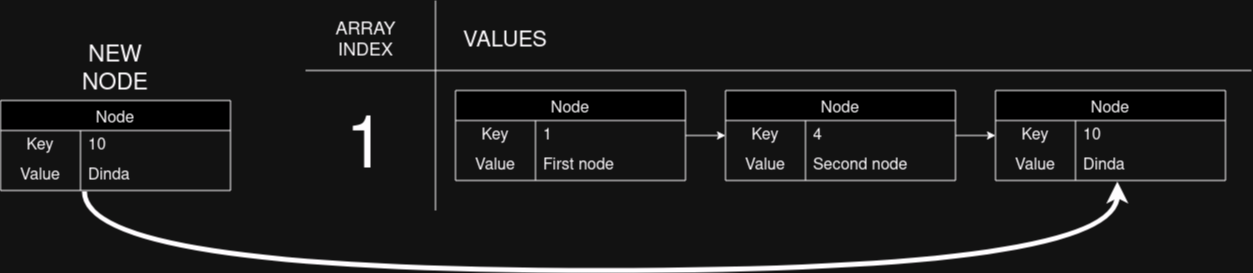

The diagram above was exported from draw.io. Its source (the exported page's mxGraphModel, read from the mxfile embedded in the PNG):
<mxGraphModel dx="2214" dy="749" grid="1" gridSize="10" guides="1" tooltips="1" connect="1" arrows="1" fold="1" page="1" pageScale="1" pageWidth="850" pageHeight="1100" math="0" shadow="0">
  <root>
    <mxCell id="0" />
    <mxCell id="1" parent="0" />
    <mxCell id="BlOObD7FEI3fxs4wWFqq-93" value="" style="endArrow=none;html=1;rounded=0;" edge="1" parent="1">
      <mxGeometry width="50" height="50" relative="1" as="geometry">
        <mxPoint x="10" y="360" as="sourcePoint" />
        <mxPoint x="10" y="150" as="targetPoint" />
      </mxGeometry>
    </mxCell>
    <mxCell id="BlOObD7FEI3fxs4wWFqq-94" value="" style="endArrow=none;html=1;rounded=0;" edge="1" parent="1">
      <mxGeometry width="50" height="50" relative="1" as="geometry">
        <mxPoint x="-120" y="220" as="sourcePoint" />
        <mxPoint x="826" y="220" as="targetPoint" />
      </mxGeometry>
    </mxCell>
    <mxCell id="BlOObD7FEI3fxs4wWFqq-96" value="&lt;div&gt;&lt;font style=&quot;font-size: 18px;&quot;&gt;ARRAY&lt;/font&gt;&lt;/div&gt;&lt;div&gt;&lt;font style=&quot;font-size: 18px;&quot;&gt;INDEX&lt;/font&gt;&lt;/div&gt;" style="text;html=1;align=center;verticalAlign=middle;resizable=0;points=[];autosize=1;strokeColor=none;fillColor=none;" vertex="1" parent="1">
      <mxGeometry x="-100" y="160" width="80" height="60" as="geometry" />
    </mxCell>
    <mxCell id="BlOObD7FEI3fxs4wWFqq-98" value="VALUES" style="text;html=1;strokeColor=none;fillColor=none;align=center;verticalAlign=middle;whiteSpace=wrap;rounded=0;fontSize=22;" vertex="1" parent="1">
      <mxGeometry x="50" y="175" width="60" height="30" as="geometry" />
    </mxCell>
    <mxCell id="BlOObD7FEI3fxs4wWFqq-102" value="&lt;font style=&quot;font-size: 72px;&quot;&gt;1&lt;/font&gt;" style="text;html=1;align=center;verticalAlign=middle;resizable=0;points=[];autosize=1;strokeColor=none;fillColor=none;" vertex="1" parent="1">
      <mxGeometry x="-90" y="250" width="60" height="100" as="geometry" />
    </mxCell>
    <mxCell id="BlOObD7FEI3fxs4wWFqq-103" value="Node" style="shape=table;startSize=30;container=1;collapsible=0;childLayout=tableLayout;fixedRows=1;rowLines=0;fontStyle=0;strokeColor=default;fontSize=16;" vertex="1" parent="1">
      <mxGeometry x="30" y="240" width="230" height="90" as="geometry" />
    </mxCell>
    <mxCell id="BlOObD7FEI3fxs4wWFqq-104" value="" style="shape=tableRow;horizontal=0;startSize=0;swimlaneHead=0;swimlaneBody=0;top=0;left=0;bottom=0;right=0;collapsible=0;dropTarget=0;fillColor=none;points=[[0,0.5],[1,0.5]];portConstraint=eastwest;strokeColor=inherit;fontSize=16;" vertex="1" parent="BlOObD7FEI3fxs4wWFqq-103">
      <mxGeometry y="30" width="230" height="30" as="geometry" />
    </mxCell>
    <mxCell id="BlOObD7FEI3fxs4wWFqq-105" value="Key" style="shape=partialRectangle;html=1;whiteSpace=wrap;connectable=0;fillColor=none;top=0;left=0;bottom=0;right=0;overflow=hidden;pointerEvents=1;strokeColor=inherit;fontSize=16;" vertex="1" parent="BlOObD7FEI3fxs4wWFqq-104">
      <mxGeometry width="80" height="30" as="geometry">
        <mxRectangle width="80" height="30" as="alternateBounds" />
      </mxGeometry>
    </mxCell>
    <mxCell id="BlOObD7FEI3fxs4wWFqq-106" value="1" style="shape=partialRectangle;html=1;whiteSpace=wrap;connectable=0;fillColor=none;top=0;left=0;bottom=0;right=0;align=left;spacingLeft=6;overflow=hidden;strokeColor=inherit;fontSize=16;" vertex="1" parent="BlOObD7FEI3fxs4wWFqq-104">
      <mxGeometry x="80" width="150" height="30" as="geometry">
        <mxRectangle width="150" height="30" as="alternateBounds" />
      </mxGeometry>
    </mxCell>
    <mxCell id="BlOObD7FEI3fxs4wWFqq-107" value="" style="shape=tableRow;horizontal=0;startSize=0;swimlaneHead=0;swimlaneBody=0;top=0;left=0;bottom=0;right=0;collapsible=0;dropTarget=0;fillColor=none;points=[[0,0.5],[1,0.5]];portConstraint=eastwest;strokeColor=inherit;fontSize=16;" vertex="1" parent="BlOObD7FEI3fxs4wWFqq-103">
      <mxGeometry y="60" width="230" height="30" as="geometry" />
    </mxCell>
    <mxCell id="BlOObD7FEI3fxs4wWFqq-108" value="Value" style="shape=partialRectangle;html=1;whiteSpace=wrap;connectable=0;fillColor=none;top=0;left=0;bottom=0;right=0;overflow=hidden;strokeColor=inherit;fontSize=16;" vertex="1" parent="BlOObD7FEI3fxs4wWFqq-107">
      <mxGeometry width="80" height="30" as="geometry">
        <mxRectangle width="80" height="30" as="alternateBounds" />
      </mxGeometry>
    </mxCell>
    <mxCell id="BlOObD7FEI3fxs4wWFqq-109" value="First node" style="shape=partialRectangle;html=1;whiteSpace=wrap;connectable=0;fillColor=none;top=0;left=0;bottom=0;right=0;align=left;spacingLeft=6;overflow=hidden;strokeColor=inherit;fontSize=16;" vertex="1" parent="BlOObD7FEI3fxs4wWFqq-107">
      <mxGeometry x="80" width="150" height="30" as="geometry">
        <mxRectangle width="150" height="30" as="alternateBounds" />
      </mxGeometry>
    </mxCell>
    <mxCell id="BlOObD7FEI3fxs4wWFqq-126" value="Node" style="shape=table;startSize=30;container=1;collapsible=0;childLayout=tableLayout;fixedRows=1;rowLines=0;fontStyle=0;strokeColor=default;fontSize=16;" vertex="1" parent="1">
      <mxGeometry x="-425" y="250" width="230" height="90" as="geometry" />
    </mxCell>
    <mxCell id="BlOObD7FEI3fxs4wWFqq-127" value="" style="shape=tableRow;horizontal=0;startSize=0;swimlaneHead=0;swimlaneBody=0;top=0;left=0;bottom=0;right=0;collapsible=0;dropTarget=0;fillColor=none;points=[[0,0.5],[1,0.5]];portConstraint=eastwest;strokeColor=inherit;fontSize=16;" vertex="1" parent="BlOObD7FEI3fxs4wWFqq-126">
      <mxGeometry y="30" width="230" height="30" as="geometry" />
    </mxCell>
    <mxCell id="BlOObD7FEI3fxs4wWFqq-128" value="Key" style="shape=partialRectangle;html=1;whiteSpace=wrap;connectable=0;fillColor=none;top=0;left=0;bottom=0;right=0;overflow=hidden;pointerEvents=1;strokeColor=inherit;fontSize=16;" vertex="1" parent="BlOObD7FEI3fxs4wWFqq-127">
      <mxGeometry width="80" height="30" as="geometry">
        <mxRectangle width="80" height="30" as="alternateBounds" />
      </mxGeometry>
    </mxCell>
    <mxCell id="BlOObD7FEI3fxs4wWFqq-129" value="10" style="shape=partialRectangle;html=1;whiteSpace=wrap;connectable=0;fillColor=none;top=0;left=0;bottom=0;right=0;align=left;spacingLeft=6;overflow=hidden;strokeColor=inherit;fontSize=16;" vertex="1" parent="BlOObD7FEI3fxs4wWFqq-127">
      <mxGeometry x="80" width="150" height="30" as="geometry">
        <mxRectangle width="150" height="30" as="alternateBounds" />
      </mxGeometry>
    </mxCell>
    <mxCell id="BlOObD7FEI3fxs4wWFqq-130" value="" style="shape=tableRow;horizontal=0;startSize=0;swimlaneHead=0;swimlaneBody=0;top=0;left=0;bottom=0;right=0;collapsible=0;dropTarget=0;fillColor=none;points=[[0,0.5],[1,0.5]];portConstraint=eastwest;strokeColor=inherit;fontSize=16;" vertex="1" parent="BlOObD7FEI3fxs4wWFqq-126">
      <mxGeometry y="60" width="230" height="30" as="geometry" />
    </mxCell>
    <mxCell id="BlOObD7FEI3fxs4wWFqq-131" value="Value" style="shape=partialRectangle;html=1;whiteSpace=wrap;connectable=0;fillColor=none;top=0;left=0;bottom=0;right=0;overflow=hidden;strokeColor=inherit;fontSize=16;" vertex="1" parent="BlOObD7FEI3fxs4wWFqq-130">
      <mxGeometry width="80" height="30" as="geometry">
        <mxRectangle width="80" height="30" as="alternateBounds" />
      </mxGeometry>
    </mxCell>
    <mxCell id="BlOObD7FEI3fxs4wWFqq-132" value="Dinda" style="shape=partialRectangle;html=1;whiteSpace=wrap;connectable=0;fillColor=none;top=0;left=0;bottom=0;right=0;align=left;spacingLeft=6;overflow=hidden;strokeColor=inherit;fontSize=16;" vertex="1" parent="BlOObD7FEI3fxs4wWFqq-130">
      <mxGeometry x="80" width="150" height="30" as="geometry">
        <mxRectangle width="150" height="30" as="alternateBounds" />
      </mxGeometry>
    </mxCell>
    <mxCell id="BlOObD7FEI3fxs4wWFqq-134" value="&lt;font style=&quot;font-size: 23px;&quot;&gt;NEW NODE&lt;br&gt;&lt;/font&gt;" style="text;html=1;strokeColor=none;fillColor=none;align=center;verticalAlign=middle;whiteSpace=wrap;rounded=0;" vertex="1" parent="1">
      <mxGeometry x="-340" y="205" width="60" height="30" as="geometry" />
    </mxCell>
    <mxCell id="BlOObD7FEI3fxs4wWFqq-151" style="edgeStyle=orthogonalEdgeStyle;rounded=0;orthogonalLoop=1;jettySize=auto;html=1;entryX=0;entryY=0.5;entryDx=0;entryDy=0;" edge="1" parent="1" source="BlOObD7FEI3fxs4wWFqq-136" target="BlOObD7FEI3fxs4wWFqq-145">
      <mxGeometry relative="1" as="geometry" />
    </mxCell>
    <mxCell id="BlOObD7FEI3fxs4wWFqq-136" value="Node" style="shape=table;startSize=30;container=1;collapsible=0;childLayout=tableLayout;fixedRows=1;rowLines=0;fontStyle=0;strokeColor=default;fontSize=16;" vertex="1" parent="1">
      <mxGeometry x="300" y="240" width="230" height="90" as="geometry" />
    </mxCell>
    <mxCell id="BlOObD7FEI3fxs4wWFqq-137" value="" style="shape=tableRow;horizontal=0;startSize=0;swimlaneHead=0;swimlaneBody=0;top=0;left=0;bottom=0;right=0;collapsible=0;dropTarget=0;fillColor=none;points=[[0,0.5],[1,0.5]];portConstraint=eastwest;strokeColor=inherit;fontSize=16;" vertex="1" parent="BlOObD7FEI3fxs4wWFqq-136">
      <mxGeometry y="30" width="230" height="30" as="geometry" />
    </mxCell>
    <mxCell id="BlOObD7FEI3fxs4wWFqq-138" value="Key" style="shape=partialRectangle;html=1;whiteSpace=wrap;connectable=0;fillColor=none;top=0;left=0;bottom=0;right=0;overflow=hidden;pointerEvents=1;strokeColor=inherit;fontSize=16;" vertex="1" parent="BlOObD7FEI3fxs4wWFqq-137">
      <mxGeometry width="80" height="30" as="geometry">
        <mxRectangle width="80" height="30" as="alternateBounds" />
      </mxGeometry>
    </mxCell>
    <mxCell id="BlOObD7FEI3fxs4wWFqq-139" value="4" style="shape=partialRectangle;html=1;whiteSpace=wrap;connectable=0;fillColor=none;top=0;left=0;bottom=0;right=0;align=left;spacingLeft=6;overflow=hidden;strokeColor=inherit;fontSize=16;" vertex="1" parent="BlOObD7FEI3fxs4wWFqq-137">
      <mxGeometry x="80" width="150" height="30" as="geometry">
        <mxRectangle width="150" height="30" as="alternateBounds" />
      </mxGeometry>
    </mxCell>
    <mxCell id="BlOObD7FEI3fxs4wWFqq-140" value="" style="shape=tableRow;horizontal=0;startSize=0;swimlaneHead=0;swimlaneBody=0;top=0;left=0;bottom=0;right=0;collapsible=0;dropTarget=0;fillColor=none;points=[[0,0.5],[1,0.5]];portConstraint=eastwest;strokeColor=inherit;fontSize=16;" vertex="1" parent="BlOObD7FEI3fxs4wWFqq-136">
      <mxGeometry y="60" width="230" height="30" as="geometry" />
    </mxCell>
    <mxCell id="BlOObD7FEI3fxs4wWFqq-141" value="Value" style="shape=partialRectangle;html=1;whiteSpace=wrap;connectable=0;fillColor=none;top=0;left=0;bottom=0;right=0;overflow=hidden;strokeColor=inherit;fontSize=16;" vertex="1" parent="BlOObD7FEI3fxs4wWFqq-140">
      <mxGeometry width="80" height="30" as="geometry">
        <mxRectangle width="80" height="30" as="alternateBounds" />
      </mxGeometry>
    </mxCell>
    <mxCell id="BlOObD7FEI3fxs4wWFqq-142" value="Second node" style="shape=partialRectangle;html=1;whiteSpace=wrap;connectable=0;fillColor=none;top=0;left=0;bottom=0;right=0;align=left;spacingLeft=6;overflow=hidden;strokeColor=inherit;fontSize=16;" vertex="1" parent="BlOObD7FEI3fxs4wWFqq-140">
      <mxGeometry x="80" width="150" height="30" as="geometry">
        <mxRectangle width="150" height="30" as="alternateBounds" />
      </mxGeometry>
    </mxCell>
    <mxCell id="BlOObD7FEI3fxs4wWFqq-143" style="edgeStyle=orthogonalEdgeStyle;rounded=0;orthogonalLoop=1;jettySize=auto;html=1;entryX=0;entryY=0.5;entryDx=0;entryDy=0;" edge="1" parent="1" source="BlOObD7FEI3fxs4wWFqq-104" target="BlOObD7FEI3fxs4wWFqq-137">
      <mxGeometry relative="1" as="geometry">
        <mxPoint x="310" y="290" as="targetPoint" />
      </mxGeometry>
    </mxCell>
    <mxCell id="BlOObD7FEI3fxs4wWFqq-144" value="Node" style="shape=table;startSize=30;container=1;collapsible=0;childLayout=tableLayout;fixedRows=1;rowLines=0;fontStyle=0;strokeColor=default;fontSize=16;" vertex="1" parent="1">
      <mxGeometry x="570" y="240" width="230" height="90" as="geometry" />
    </mxCell>
    <mxCell id="BlOObD7FEI3fxs4wWFqq-145" value="" style="shape=tableRow;horizontal=0;startSize=0;swimlaneHead=0;swimlaneBody=0;top=0;left=0;bottom=0;right=0;collapsible=0;dropTarget=0;fillColor=none;points=[[0,0.5],[1,0.5]];portConstraint=eastwest;strokeColor=inherit;fontSize=16;" vertex="1" parent="BlOObD7FEI3fxs4wWFqq-144">
      <mxGeometry y="30" width="230" height="30" as="geometry" />
    </mxCell>
    <mxCell id="BlOObD7FEI3fxs4wWFqq-146" value="Key" style="shape=partialRectangle;html=1;whiteSpace=wrap;connectable=0;fillColor=none;top=0;left=0;bottom=0;right=0;overflow=hidden;pointerEvents=1;strokeColor=inherit;fontSize=16;" vertex="1" parent="BlOObD7FEI3fxs4wWFqq-145">
      <mxGeometry width="80" height="30" as="geometry">
        <mxRectangle width="80" height="30" as="alternateBounds" />
      </mxGeometry>
    </mxCell>
    <mxCell id="BlOObD7FEI3fxs4wWFqq-147" value="10" style="shape=partialRectangle;html=1;whiteSpace=wrap;connectable=0;fillColor=none;top=0;left=0;bottom=0;right=0;align=left;spacingLeft=6;overflow=hidden;strokeColor=inherit;fontSize=16;" vertex="1" parent="BlOObD7FEI3fxs4wWFqq-145">
      <mxGeometry x="80" width="150" height="30" as="geometry">
        <mxRectangle width="150" height="30" as="alternateBounds" />
      </mxGeometry>
    </mxCell>
    <mxCell id="BlOObD7FEI3fxs4wWFqq-148" value="" style="shape=tableRow;horizontal=0;startSize=0;swimlaneHead=0;swimlaneBody=0;top=0;left=0;bottom=0;right=0;collapsible=0;dropTarget=0;fillColor=none;points=[[0,0.5],[1,0.5]];portConstraint=eastwest;strokeColor=inherit;fontSize=16;" vertex="1" parent="BlOObD7FEI3fxs4wWFqq-144">
      <mxGeometry y="60" width="230" height="30" as="geometry" />
    </mxCell>
    <mxCell id="BlOObD7FEI3fxs4wWFqq-149" value="Value" style="shape=partialRectangle;html=1;whiteSpace=wrap;connectable=0;fillColor=none;top=0;left=0;bottom=0;right=0;overflow=hidden;strokeColor=inherit;fontSize=16;" vertex="1" parent="BlOObD7FEI3fxs4wWFqq-148">
      <mxGeometry width="80" height="30" as="geometry">
        <mxRectangle width="80" height="30" as="alternateBounds" />
      </mxGeometry>
    </mxCell>
    <mxCell id="BlOObD7FEI3fxs4wWFqq-150" value="Dinda" style="shape=partialRectangle;html=1;whiteSpace=wrap;connectable=0;fillColor=none;top=0;left=0;bottom=0;right=0;align=left;spacingLeft=6;overflow=hidden;strokeColor=inherit;fontSize=16;" vertex="1" parent="BlOObD7FEI3fxs4wWFqq-148">
      <mxGeometry x="80" width="150" height="30" as="geometry">
        <mxRectangle width="150" height="30" as="alternateBounds" />
      </mxGeometry>
    </mxCell>
    <mxCell id="BlOObD7FEI3fxs4wWFqq-152" style="edgeStyle=orthogonalEdgeStyle;orthogonalLoop=1;jettySize=auto;html=1;entryX=0.53;entryY=1.033;entryDx=0;entryDy=0;entryPerimeter=0;exitX=0.365;exitY=1.033;exitDx=0;exitDy=0;exitPerimeter=0;curved=1;strokeWidth=5;" edge="1" parent="1" source="BlOObD7FEI3fxs4wWFqq-130" target="BlOObD7FEI3fxs4wWFqq-148">
      <mxGeometry relative="1" as="geometry">
        <Array as="points">
          <mxPoint x="-341" y="420" />
          <mxPoint x="692" y="420" />
        </Array>
      </mxGeometry>
    </mxCell>
  </root>
</mxGraphModel>